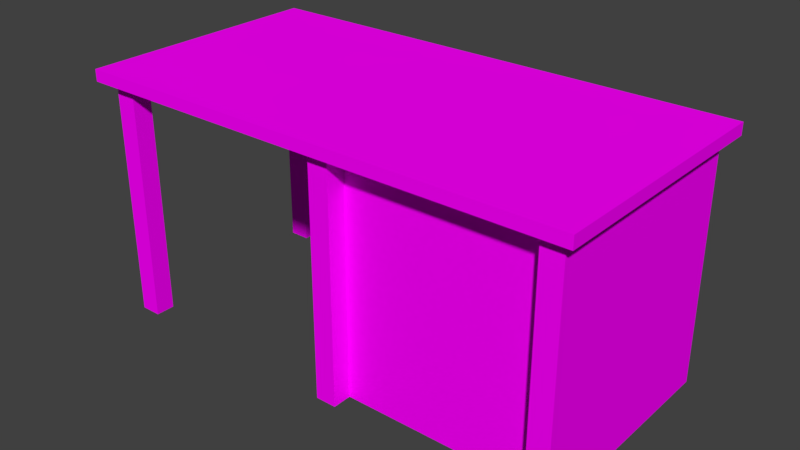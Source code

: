 # Source: table02.blend  (saved by Blender 2.79.0; exported with 4.5.12 LTS)
import bpy
from mathutils import Matrix  # noqa: F401  (used for matrix-valued properties, if any)

bpy.ops.wm.read_factory_settings(use_empty=True)
scene = bpy.context.scene
scene.name = 'Scene'

# ---- collections
col_collection_1 = bpy.data.collections.new('Collection 1'); scene.collection.children.link(col_collection_1)

# ---- images (referenced by path relative to the original .blend; pixels are not part of the script)
import os
ASSET_DIR = os.environ.get("B2B_ASSET_DIR", "")  # directory of the original .blend (textures are referenced by path, not embedded)
HERE = os.path.dirname(os.path.abspath(__file__))  # packed textures are extracted next to this script under _unpacked/

def load_image(name, relpath, width, height, colorspace="sRGB"):
    """Load a texture the original file referenced (path relative to the .blend, or extracted next to this script)."""
    p = next((c for c in (os.path.join(HERE, relpath), os.path.join(ASSET_DIR, relpath)) if relpath and os.path.exists(c)), "")
    if p:
        img = bpy.data.images.load(p, check_existing=True)
        img.name = name
    else:  # same state as the original file: an image datablock whose file is absent (Cycles renders it pink)
        img = bpy.data.images.new(name, width, height)
        img.source = "FILE"
        img.filepath = "//" + (relpath or name)
    img.colorspace_settings.name = colorspace
    return img
img_texturecolors_png = load_image('textureColors.png', 'textureColors.png', 1024, 1024, 'sRGB')

# ---- materials (node trees are filled in below, after node groups)
mat_material_008 = bpy.data.materials.new('Material.008')
mat_material_008.alpha_threshold = 0.0
mat_material_008.roughness = 0.5

# ---- material node trees
mat_material_008.use_nodes = True; mat_material_008.node_tree.nodes.clear()
_N = mat_material_008.node_tree.nodes; _L = mat_material_008.node_tree.links
n0 = _N.new('ShaderNodeOutputMaterial'); n0.name = 'Material Output'; n0.location = (300, 300)
n1 = _N.new('ShaderNodeBsdfDiffuse'); n1.name = 'Diffuse BSDF'; n1.location = (10, 300)
n2 = _N.new('ShaderNodeTexImage'); n2.name = 'Image Texture'; n2.location = (-180, 300)
n2.width = 140
n2.image = img_texturecolors_png
_L.new(n1.outputs[0], n0.inputs[0])
_L.new(n2.outputs[0], n1.inputs[0])
n0.is_active_output = True

# ---- world
world_world = bpy.data.worlds.new('World'); scene.world = world_world
world_world.color = (0.05088, 0.05088, 0.05088)
world_world.use_sun_shadow = False
world_world.sun_shadow_jitter_overblur = 0.0
world_world.cycles.sampling_method = 'MANUAL'

# ---- meshes
me_cube_002 = bpy.data.meshes.new('Cube.002')
me_cube_002.from_pydata([(0.0, -0.7696, 0.0), (0.0, -0.7696, 2.0), (0.0, 1.0, 0.0), (0.0, 1.0, 2.0), (2.0, -0.7696, 0.0), (2.0, -0.7696, 2.0), (2.0, 1.0, 0.0), (2.0, 1.0, 2.0), (0.176, -0.7696, 0.0), (1.824, -0.7696, 0.0), (1.824, -0.7696, 2.0), (0.176, -0.7696, 2.0), (0.0, -0.9326, 0.0), (0.0, -0.9326, 2.0), (2.0, -0.9326, 2.0), (2.0, -0.9326, 0.0), (1.824, -0.9326, 0.0), (0.176, -0.9326, 2.0), (0.176, -0.9326, 0.0), (1.824, -0.9326, 2.0), (-2.117, -1.029, 2.0), (2.1, -1.029, 2.0), (-2.117, 1.097, 2.0), (2.1, 1.097, 2.0), (-2.117, 1.097, 2.1), (-2.117, -1.029, 2.1), (2.1, -1.029, 2.1), (2.1, 1.097, 2.1), (-2.0, -0.9326, 0.0), (-1.824, -0.9326, 0.0), (-2.0, -0.7696, 0.0), (-1.824, -0.7696, 0.0), (-2.0, -0.7696, 2.0), (-2.0, -0.9326, 2.0), (-1.824, -0.9326, 2.0), (-1.824, -0.7696, 2.0), (-2.0, 0.837, 0.0), (-1.824, 0.837, 0.0), (-2.0, 1.0, 0.0), (-1.824, 1.0, 0.0), (-2.0, 1.0, 2.0), (-2.0, 0.837, 2.0), (-1.824, 0.837, 2.0), (-1.824, 1.0, 2.0)], [], [(0, 1, 3, 2), (2, 3, 7, 6), (6, 7, 5, 4), (4, 5, 14, 15), (2, 6, 4, 9, 8, 0), (7, 3, 1, 11, 10, 5), (11, 1, 13, 17), (9, 10, 11, 8), (18, 17, 13, 12), (15, 14, 19, 16), (10, 9, 16, 19), (5, 10, 19, 14), (0, 8, 18, 12), (1, 0, 12, 13), (9, 4, 15, 16), (8, 11, 17, 18), (20, 22, 23, 21), (25, 26, 27, 24), (20, 21, 26, 25), (21, 23, 27, 26), (22, 20, 25, 24), (23, 22, 24, 27), (28, 30, 31, 29), (33, 34, 35, 32), (29, 31, 35, 34), (30, 28, 33, 32), (31, 30, 32, 35), (28, 29, 34, 33), (36, 38, 39, 37), (41, 42, 43, 40), (37, 39, 43, 42), (38, 36, 41, 40), (39, 38, 40, 43), (36, 37, 42, 41)])
_uv = me_cube_002.uv_layers.new(name='UVMap')
_uv.uv.foreach_set('vector', [0.5857, 0.5956, 0.6315, 0.5956, 0.6315, 0.6414, 0.5857, 0.6414, 0.5857, 0.5956, 0.6315, 0.5956, 0.6315, 0.6414, 0.5857, 0.6414, 0.5857, 0.5956, 0.6315, 0.5956, 0.6315, 0.6414, 0.5857, 0.6414, 0.5857, 0.5956, 0.6315, 0.5956, 0.6315, 0.6414, 0.5857, 0.6414, 0.6086, 0.6414, 0.6284, 0.63, 0.6284, 0.6071, 0.6086, 0.5956, 0.5888, 0.6071, 0.5888, 0.63, 0.6086, 0.6414, 0.6284, 0.63, 0.6284, 0.6071, 0.6086, 0.5956, 0.5888, 0.6071, 0.5888, 0.63, 0.5857, 0.5956, 0.6315, 0.5956, 0.6315, 0.6414, 0.5857, 0.6414, 0.5857, 0.5956, 0.6315, 0.5956, 0.6315, 0.6414, 0.5857, 0.6414, 0.5857, 0.5956, 0.6315, 0.5956, 0.6315, 0.6414, 0.5857, 0.6414, 0.5857, 0.5956, 0.6315, 0.5956, 0.6315, 0.6414, 0.5857, 0.6414, 0.5857, 0.5956, 0.6315, 0.5956, 0.6315, 0.6414, 0.5857, 0.6414, 0.5857, 0.5956, 0.6315, 0.5956, 0.6315, 0.6414, 0.5857, 0.6414, 0.5857, 0.5956, 0.6315, 0.5956, 0.6315, 0.6414, 0.5857, 0.6414, 0.5857, 0.5956, 0.6315, 0.5956, 0.6315, 0.6414, 0.5857, 0.6414, 0.5857, 0.5956, 0.6315, 0.5956, 0.6315, 0.6414, 0.5857, 0.6414, 0.5857, 0.5956, 0.6315, 0.5956, 0.6315, 0.6414, 0.5857, 0.6414, 0.3732, 0.5827, 0.419, 0.5827, 0.419, 0.6285, 0.3732, 0.6285, 0.3732, 0.5827, 0.419, 0.5827, 0.419, 0.6285, 0.3732, 0.6285, 0.3732, 0.5827, 0.419, 0.5827, 0.419, 0.6285, 0.3732, 0.6285, 0.3732, 0.5827, 0.419, 0.5827, 0.419, 0.6285, 0.3732, 0.6285, 0.3732, 0.5827, 0.419, 0.5827, 0.419, 0.6285, 0.3732, 0.6285, 0.3732, 0.5827, 0.419, 0.5827, 0.419, 0.6285, 0.3732, 0.6285, 0.589, 0.5891, 0.6317, 0.5891, 0.6317, 0.6319, 0.589, 0.6319, 0.589, 0.5891, 0.6317, 0.5891, 0.6317, 0.6319, 0.589, 0.6319, 0.589, 0.5891, 0.6317, 0.5891, 0.6317, 0.6319, 0.589, 0.6319, 0.589, 0.5891, 0.6317, 0.5891, 0.6317, 0.6319, 0.589, 0.6319, 0.589, 0.5891, 0.6317, 0.5891, 0.6317, 0.6319, 0.589, 0.6319, 0.589, 0.5891, 0.6317, 0.5891, 0.6317, 0.6319, 0.589, 0.6319, 0.589, 0.5891, 0.6317, 0.5891, 0.6317, 0.6319, 0.589, 0.6319, 0.589, 0.5891, 0.6317, 0.5891, 0.6317, 0.6319, 0.589, 0.6319, 0.589, 0.5891, 0.6317, 0.5891, 0.6317, 0.6319, 0.589, 0.6319, 0.589, 0.5891, 0.6317, 0.5891, 0.6317, 0.6319, 0.589, 0.6319, 0.589, 0.5891, 0.6317, 0.5891, 0.6317, 0.6319, 0.589, 0.6319, 0.589, 0.5891, 0.6317, 0.5891, 0.6317, 0.6319, 0.589, 0.6319])
me_cube_002.materials.append(mat_material_008)
me_cube_002.use_remesh_preserve_volume = False
me_cube_002.use_remesh_preserve_attributes = False
me_cube_002.use_mirror_vertex_groups = False
me_cube_002.update()

# ---- objects
ob_cube = bpy.data.objects.new('Cube', me_cube_002)

# ---- transforms, parenting, visibility, modifiers, constraints
ob_cube.location = (0.0, 0.0, 0.0)
ob_cube.scale = (0.5, 0.5, 0.5)
ob_cube.lineart.crease_threshold = 0.0

# ---- collection membership
col_collection_1.objects.link(ob_cube)

# ---- scene / render settings (as saved in the file)
scene.frame_start = 1; scene.frame_end = 250; scene.frame_set(2)
scene.render.engine = 'CYCLES'
scene.render.resolution_percentage = 50
scene.render.dither_intensity = 0.0
scene.cycles.use_denoising = False
scene.cycles.samples = 128
scene.cycles.sampling_pattern = 'TABULATED_SOBOL'
scene.cycles.use_adaptive_sampling = False
scene.cycles.use_light_tree = False
scene.cycles.blur_glossy = 0.0
scene.cycles.sample_clamp_indirect = 0.0
scene.view_settings.view_transform = 'Standard'
bpy.context.view_layer.update()

# ---- added for rendering (the .blend has no active camera and no usable light): camera, sun
cam_auto = bpy.data.cameras.new('AutoCamera')
cam_auto.lens = 50.0
cam_auto.sensor_width = 36.0
cam_auto.clip_end = 1000.0
ob_auto_camera = bpy.data.objects.new('AutoCamera', cam_auto)
scene.collection.objects.link(ob_auto_camera)
ob_auto_camera.location = (2.38668, -2.85218, 2.43768)
ob_auto_camera.rotation_euler = (1.09748, -7.21219e-08, 0.694738)
scene.camera = ob_auto_camera
light_auto_sun = bpy.data.lights.new('AutoSun', 'SUN')
light_auto_sun.energy = 3.0
light_auto_sun.angle = 0.0523599
ob_auto_sun = bpy.data.objects.new('AutoSun', light_auto_sun)
scene.collection.objects.link(ob_auto_sun)
ob_auto_sun.rotation_euler = (0.872665, 0.174533, 0.523599)
bpy.context.view_layer.update()
